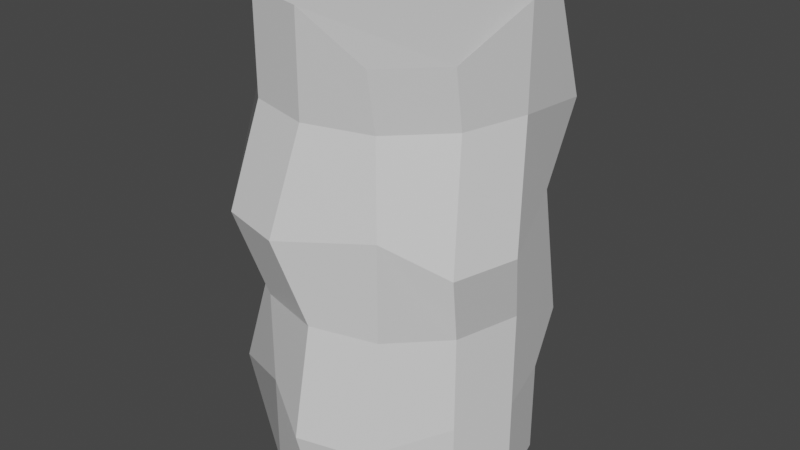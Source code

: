 # Source: lava_pillargood2.0.blend  (saved by Blender 2.83.19; exported with 4.5.12 LTS)
import bpy
from mathutils import Matrix  # noqa: F401  (used for matrix-valued properties, if any)

bpy.ops.wm.read_factory_settings(use_empty=True)
scene = bpy.context.scene
scene.name = 'Scene'

# ---- collections
col_collection = bpy.data.collections.new('Collection'); scene.collection.children.link(col_collection)

# ---- materials (node trees are filled in below, after node groups)
mat_material = bpy.data.materials.new('Material')
mat_material.alpha_threshold = 0.0
mat_material.use_transparent_shadow = False
mat_material.line_color = (0.0, 0.0, 0.0, 1.0)

# ---- material node trees
mat_material.use_nodes = True; mat_material.node_tree.nodes.clear()
_N = mat_material.node_tree.nodes; _L = mat_material.node_tree.links
n0 = _N.new('ShaderNodeOutputMaterial'); n0.name = 'Material Output'; n0.location = (300, 300)
n1 = _N.new('ShaderNodeBsdfPrincipled'); n1.name = 'Principled BSDF'; n1.location = (10, 300)
n1.distribution = 'GGX'
n1.subsurface_method = 'BURLEY'
n1.inputs[2].default_value = 0.4
n1.inputs[3].default_value = 1.45
n1.inputs[27].default_value = (0.0, 0.0, 0.0, 1.0)
n1.inputs[28].default_value = 1.0
_L.new(n1.outputs[0], n0.inputs[0])
n0.is_active_output = True

# ---- world
world_world = bpy.data.worlds.new('World'); scene.world = world_world
world_world.use_nodes = True; world_world.node_tree.nodes.clear()
_N = world_world.node_tree.nodes; _L = world_world.node_tree.links
n0 = _N.new('ShaderNodeOutputWorld'); n0.name = 'World Output'; n0.location = (300, 300)
n1 = _N.new('ShaderNodeBackground'); n1.name = 'Background'; n1.location = (10, 300)
n1.inputs[0].default_value = (0.05088, 0.05088, 0.05088, 1.0)
_L.new(n1.outputs[0], n0.inputs[0])
n0.is_active_output = True
world_world.color = (0.05088, 0.05088, 0.05088)
world_world.use_sun_shadow = False
world_world.sun_shadow_jitter_overblur = 0.0

# ---- meshes
me_cube = bpy.data.meshes.new('Cube')
me_cube.from_pydata([(9.148e-08, 2.639, 3.495), (9.148e-08, 3.087, 1.562), (9.148e-08, 3.087, -0.3713), (9.148e-08, 2.639, 9.294), (1.319, 2.285, -0.3713), (1.319, 2.285, 9.294), (2.285, 1.319, -0.3713), (2.285, 1.319, 9.294), (2.639, 1.048e-07, -0.3713), (2.639, 1.048e-07, 9.294), (2.285, -1.319, -0.3713), (2.341, -1.577, 8.536), (1.319, -2.285, -0.3713), (1.375, -2.543, 8.536), (4.899e-07, -2.639, -0.3713), (4.899e-07, -2.639, 9.294), (-1.319, -2.285, -0.3713), (-1.319, -2.285, 9.294), (-2.285, -1.319, -0.3713), (-2.285, -1.319, 9.294), (-2.639, -1.007e-06, -0.3713), (-2.639, -1.007e-06, 9.294), (-2.285, 1.319, -0.3713), (-2.285, 1.319, 9.294), (-1.319, 2.285, -0.3713), (-1.319, 2.285, 9.294), (9.148e-08, 3.057, 5.428), (9.148e-08, 3.057, 7.361), (1.515, 2.758, 7.128), (1.319, 2.285, 5.428), (1.444, 2.602, 2.826), (1.319, 2.285, 1.562), (2.481, 1.792, 7.128), (2.285, 1.319, 5.428), (2.41, 1.636, 2.826), (2.285, 1.319, 1.562), (2.639, 1.048e-07, 7.361), (2.914, -0.4992, 4.968), (2.639, 1.048e-07, 3.495), (2.639, 1.048e-07, 1.562), (2.285, -1.319, 7.361), (2.561, -1.819, 4.968), (2.285, -1.319, 3.495), (2.285, -1.319, 1.562), (1.319, -2.285, 7.361), (1.319, -2.285, 5.428), (1.319, -2.285, 3.495), (1.203, -2.62, 1.181), (4.899e-07, -2.639, 7.361), (-0.3227, -3.153, 5.3), (4.899e-07, -2.639, 3.495), (-0.1166, -2.974, 1.181), (-1.319, -2.285, 7.361), (-1.642, -2.799, 5.3), (-1.319, -2.285, 3.495), (-1.319, -2.285, 1.562), (-2.285, -1.319, 7.361), (-2.285, -1.319, 5.428), (-2.285, -1.319, 3.495), (-2.681, -1.721, 1.295), (-2.639, -1.007e-06, 7.361), (-2.639, -1.007e-06, 5.428), (-2.639, -1.007e-06, 3.495), (-3.035, -0.4013, 1.295), (-2.285, 1.319, 7.361), (-2.756, 1.646, 5.341), (-2.285, 1.319, 3.495), (-2.654, 1.534, 1.312), (-1.319, 2.285, 7.361), (-1.79, 2.612, 5.341), (-1.319, 2.285, 3.495), (-1.689, 2.5, 1.312)], [], [(51, 50, 54, 55), (62, 61, 65, 66), (27, 3, 5, 28), (50, 49, 53, 54), (63, 62, 66, 67), (28, 5, 7, 32), (53, 52, 56, 57), (20, 63, 67, 22), (32, 7, 9, 36), (54, 53, 57, 58), (65, 64, 68, 69), (36, 9, 11, 40), (55, 54, 58, 59), (66, 65, 69, 70), (40, 11, 13, 44), (16, 55, 59, 18), (67, 66, 70, 71), (44, 13, 15, 48), (57, 56, 60, 61), (22, 67, 71, 24), (48, 15, 17, 52), (58, 57, 61, 62), (69, 68, 27, 26), (52, 17, 19, 56), (59, 58, 62, 63), (70, 69, 26, 0), (56, 19, 21, 60), (18, 59, 63, 20), (71, 70, 0, 1), (60, 21, 23, 64), (5, 3, 25, 23, 21, 19, 17, 15, 13, 11, 9, 7), (24, 71, 1, 2), (64, 23, 25, 68), (14, 51, 55, 16), (61, 60, 64, 65), (68, 25, 3, 27), (2, 4, 6, 8, 10, 12, 14, 16, 18, 20, 22, 24), (49, 48, 52, 53), (12, 47, 51, 14), (47, 46, 50, 51), (46, 45, 49, 50), (45, 44, 48, 49), (10, 43, 47, 12), (43, 42, 46, 47), (42, 41, 45, 46), (41, 40, 44, 45), (8, 39, 43, 10), (39, 38, 42, 43), (38, 37, 41, 42), (37, 36, 40, 41), (6, 35, 39, 8), (35, 34, 38, 39), (34, 33, 37, 38), (33, 32, 36, 37), (4, 31, 35, 6), (31, 30, 34, 35), (30, 29, 33, 34), (29, 28, 32, 33), (2, 1, 31, 4), (1, 0, 30, 31), (0, 26, 29, 30), (26, 27, 28, 29)])
_uv = me_cube.uv_layers.new(name='UVMap')
_uv.uv.foreach_set('vector', [0.4777, 0.9131, 0.3392, 0.9158, 0.3423, 0.8316, 0.4555, 0.8357, 0.348, 0.6673, 0.2359, 0.6671, 0.2417, 0.5808, 0.3487, 0.5857, 0.1349, 0.4195, 0.02595, 0.4175, 0.0262, 0.3376, 0.1475, 0.341, 0.3392, 0.9158, 0.2346, 0.8967, 0.2367, 0.829, 0.3423, 0.8316, 0.4734, 0.6879, 0.348, 0.6673, 0.3487, 0.5857, 0.4731, 0.5861, 0.1475, 0.341, 0.0262, 0.3376, 0.02636, 0.2576, 0.1466, 0.2718, 0.2367, 0.829, 0.1197, 0.8241, 0.1217, 0.7425, 0.2337, 0.7443, 0.5695, 0.6675, 0.4734, 0.6879, 0.4731, 0.5861, 0.5681, 0.5867, 0.1466, 0.2718, 0.02636, 0.2576, 0.02284, 0.1794, 0.1342, 0.1743, 0.3423, 0.8316, 0.2367, 0.829, 0.2337, 0.7443, 0.3461, 0.7492, 0.2417, 0.5808, 0.1286, 0.5821, 0.1315, 0.5031, 0.2426, 0.5138, 0.1342, 0.1743, 0.02284, 0.1794, 0.06209, 0.0847, 0.1316, 0.0946, 0.4555, 0.8357, 0.3423, 0.8316, 0.3461, 0.7492, 0.4728, 0.7578, 0.3487, 0.5857, 0.2417, 0.5808, 0.2426, 0.5138, 0.3491, 0.5032, 0.1316, 0.0946, 0.06209, 0.0847, 0.06227, 0.006329, 0.1309, 0.01469, 0.5703, 0.8344, 0.4555, 0.8357, 0.4728, 0.7578, 0.5695, 0.7499, 0.4731, 0.5861, 0.3487, 0.5857, 0.3491, 0.5032, 0.4746, 0.5144, 0.1106, 0.9888, 0.03988, 0.9845, 0.0001342, 0.9009, 0.1159, 0.907, 0.2337, 0.7443, 0.1217, 0.7425, 0.1247, 0.6622, 0.2359, 0.6671, 0.5681, 0.5867, 0.4731, 0.5861, 0.4746, 0.5144, 0.5695, 0.5081, 0.1159, 0.907, 0.0001342, 0.9009, 0.003658, 0.8201, 0.1197, 0.8241, 0.3461, 0.7492, 0.2337, 0.7443, 0.2359, 0.6671, 0.348, 0.6673, 0.2426, 0.5138, 0.1315, 0.5031, 0.1349, 0.4195, 0.2374, 0.4189, 0.1197, 0.8241, 0.003658, 0.8201, 0.00684, 0.7381, 0.1217, 0.7425, 0.4728, 0.7578, 0.3461, 0.7492, 0.348, 0.6673, 0.4734, 0.6879, 0.3491, 0.5032, 0.2426, 0.5138, 0.2374, 0.4189, 0.3494, 0.4216, 0.1217, 0.7425, 0.00684, 0.7381, 0.01072, 0.6568, 0.1247, 0.6622, 0.5695, 0.7499, 0.4728, 0.7578, 0.4734, 0.6879, 0.5695, 0.6675, 0.4746, 0.5144, 0.3491, 0.5032, 0.3494, 0.4216, 0.4627, 0.4179, 0.1247, 0.6622, 0.01072, 0.6568, 0.01511, 0.5766, 0.1286, 0.5821, 0.5885, 0.2151, 0.5733, 0.1395, 0.5979, 0.06637, 0.6558, 0.01537, 0.7314, 0.0001342, 0.8045, 0.02476, 0.8556, 0.08265, 0.8708, 0.1583, 0.8708, 0.2471, 0.8129, 0.2981, 0.7126, 0.2976, 0.6395, 0.273, 0.5695, 0.5081, 0.4746, 0.5144, 0.4627, 0.4179, 0.5713, 0.4199, 0.1286, 0.5821, 0.01511, 0.5766, 0.02018, 0.4964, 0.1315, 0.5031, 0.5696, 0.9183, 0.4777, 0.9131, 0.4555, 0.8357, 0.5703, 0.8344, 0.2359, 0.6671, 0.1247, 0.6622, 0.1286, 0.5821, 0.2417, 0.5808, 0.1315, 0.5031, 0.02018, 0.4964, 0.02595, 0.4175, 0.1349, 0.4195, 0.8406, 0.3191, 0.8612, 0.4038, 0.8612, 0.481, 0.8226, 0.5478, 0.7558, 0.5864, 0.6787, 0.5864, 0.6119, 0.5478, 0.5733, 0.481, 0.5733, 0.4038, 0.6119, 0.337, 0.6787, 0.2984, 0.7558, 0.2984, 0.2346, 0.8967, 0.1159, 0.907, 0.1197, 0.8241, 0.2367, 0.829, 0.573, 0.9999, 0.4782, 0.9919, 0.4777, 0.9131, 0.5696, 0.9183, 0.4782, 0.9919, 0.3377, 0.9983, 0.3392, 0.9158, 0.4777, 0.9131, 0.3377, 0.9983, 0.2242, 0.9979, 0.2346, 0.8967, 0.3392, 0.9158, 0.2242, 0.9979, 0.1106, 0.9888, 0.1159, 0.907, 0.2346, 0.8967, 0.5716, 0.09805, 0.4611, 0.09699, 0.4842, 0.0001342, 0.573, 0.02001, 0.4611, 0.09699, 0.3495, 0.09602, 0.3508, 0.01676, 0.4842, 0.0001342, 0.3495, 0.09602, 0.2662, 0.08053, 0.2407, 0.01042, 0.3508, 0.01676, 0.2662, 0.08053, 0.1316, 0.0946, 0.1309, 0.01469, 0.2407, 0.01042, 0.5708, 0.1759, 0.4604, 0.1752, 0.4611, 0.09699, 0.5716, 0.09805, 0.4604, 0.1752, 0.3491, 0.1748, 0.3495, 0.09602, 0.4611, 0.09699, 0.3491, 0.1748, 0.2665, 0.1501, 0.2662, 0.08053, 0.3495, 0.09602, 0.2665, 0.1501, 0.1342, 0.1743, 0.1316, 0.0946, 0.2662, 0.08053, 0.5707, 0.2532, 0.4593, 0.2539, 0.4604, 0.1752, 0.5708, 0.1759, 0.4593, 0.2539, 0.3876, 0.2658, 0.3491, 0.1748, 0.4604, 0.1752, 0.3876, 0.2658, 0.2415, 0.2561, 0.2665, 0.1501, 0.3491, 0.1748, 0.2415, 0.2561, 0.1466, 0.2718, 0.1342, 0.1743, 0.2665, 0.1501, 0.5714, 0.3311, 0.4609, 0.3321, 0.4593, 0.2539, 0.5707, 0.2532, 0.4609, 0.3321, 0.3886, 0.3397, 0.3876, 0.2658, 0.4593, 0.2539, 0.3886, 0.3397, 0.242, 0.3347, 0.2415, 0.2561, 0.3876, 0.2658, 0.242, 0.3347, 0.1475, 0.341, 0.1466, 0.2718, 0.2415, 0.2561, 0.5713, 0.4199, 0.4627, 0.4179, 0.4609, 0.3321, 0.5714, 0.3311, 0.4627, 0.4179, 0.3494, 0.4216, 0.3886, 0.3397, 0.4609, 0.3321, 0.3494, 0.4216, 0.2374, 0.4189, 0.242, 0.3347, 0.3886, 0.3397, 0.2374, 0.4189, 0.1349, 0.4195, 0.1475, 0.341, 0.242, 0.3347])
me_cube.materials.append(mat_material)
me_cube.use_remesh_preserve_volume = False
me_cube.use_remesh_preserve_attributes = False
me_cube.use_mirror_vertex_groups = False
me_cube.update()
me_cube.normals_split_custom_set([tuple(v) for v in zip(*[iter([-0.3698, -0.9254, 0.08315, -0.3698, -0.9254, 0.08315, -0.3698, -0.9254, 0.08315, -0.3698, -0.9254, 0.08315, -0.9887, 0.07505, -0.1296, -0.9887, 0.07505, -0.1296, -0.9887, 0.07505, -0.1296, -0.9887, 0.07505, -0.1296, 0.2358, 0.9472, 0.2173, 0.2358, 0.9472, 0.2173, 0.2358, 0.9472, 0.2173, 0.2358, 0.9472, 0.2173, -0.2464, -0.9196, -0.306, -0.2464, -0.9196, -0.306, -0.2464, -0.9196, -0.306, -0.2464, -0.9196, -0.306, -0.9633, 0.2163, 0.159, -0.9633, 0.2163, 0.159, -0.9633, 0.2163, 0.159, -0.9633, 0.2163, 0.159, 0.6908, 0.6908, 0.2134, 0.6908, 0.6908, 0.2134, 0.6908, 0.6908, 0.2134, 0.6908, 0.6908, 0.2134, -0.8242, -0.5494, 0.1373, -0.8242, -0.5494, 0.1373, -0.8242, -0.5494, 0.1373, -0.8242, -0.5494, 0.1373, -0.9544, 0.2163, -0.206, -0.9544, 0.2163, -0.206, -0.9544, 0.2163, -0.206, -0.9544, 0.2163, -0.206, 0.9838, 0.1666, 0.06625, 0.9838, 0.1666, 0.06625, 0.9838, 0.1666, 0.06625, 0.9838, 0.1666, 0.06625, -0.83, -0.5384, -0.1457, -0.83, -0.5384, -0.1457, -0.83, -0.5384, -0.1457, -0.83, -0.5384, -0.1457, -0.6811, 0.6811, 0.2687, -0.6811, 0.6811, 0.2687, -0.6811, 0.6811, 0.2687, -0.6811, 0.6811, 0.2687, 0.977, -0.2104, -0.03504, 0.977, -0.2104, -0.03504, 0.977, -0.2104, -0.03504, 0.977, -0.2104, -0.03504, -0.5551, -0.8211, 0.1329, -0.5551, -0.8211, 0.1329, -0.5551, -0.8211, 0.1329, -0.5551, -0.8211, 0.1329, -0.6763, 0.6763, -0.2921, -0.6763, 0.6763, -0.2921, -0.6763, 0.6763, -0.2921, -0.6763, 0.6763, -0.2921, 0.6948, -0.6948, -0.1856, 0.6948, -0.6948, -0.1856, 0.6948, -0.6948, -0.1856, 0.6948, -0.6948, -0.1856, -0.5308, -0.8339, -0.1514, -0.5308, -0.8339, -0.1514, -0.5308, -0.8339, -0.1514, -0.5308, -0.8339, -0.1514, -0.6948, 0.6948, 0.1859, -0.6948, 0.6948, 0.1859, -0.6948, 0.6948, 0.1859, -0.6948, 0.6948, 0.1859, 0.1406, -0.9865, -0.08446, 0.1406, -0.9865, -0.08446, 0.1406, -0.9865, -0.08446, 0.1406, -0.9865, -0.08446, -0.9659, -0.2588, 0.0, -0.9659, -0.2588, 0.0, -0.9659, -0.2588, 0.0, -0.9659, -0.2588, 0.0, -0.6867, 0.6867, -0.2383, -0.6867, 0.6867, -0.2383, -0.6867, 0.6867, -0.2383, -0.6867, 0.6867, -0.2383, -0.2588, -0.9659, 0.0, -0.2588, -0.9659, 0.0, -0.2588, -0.9659, 0.0, -0.2588, -0.9659, 0.0, -0.9659, -0.2588, 0.0, -0.9659, -0.2588, 0.0, -0.9659, -0.2588, 0.0, -0.9659, -0.2588, 0.0, -0.3648, 0.9234, 0.1197, -0.3648, 0.9234, 0.1197, -0.3648, 0.9234, 0.1197, -0.3648, 0.9234, 0.1197, -0.7071, -0.7071, 0.0, -0.7071, -0.7071, 0.0, -0.7071, -0.7071, 0.0, -0.7071, -0.7071, 0.0, -0.9431, -0.2527, 0.2159, -0.9431, -0.2527, 0.2159, -0.9431, -0.2527, 0.2159, -0.9431, -0.2527, 0.2159, -0.2372, 0.9471, -0.2162, -0.2372, 0.9471, -0.2162, -0.2372, 0.9471, -0.2162, -0.2372, 0.9471, -0.2162, -0.9659, -0.2588, 0.0, -0.9659, -0.2588, 0.0, -0.9659, -0.2588, 0.0, -0.9659, -0.2588, 0.0, -0.9272, -0.2484, -0.2803, -0.9272, -0.2484, -0.2803, -0.9272, -0.2484, -0.2803, -0.9272, -0.2484, -0.2803, -0.3071, 0.9348, 0.1782, -0.3071, 0.9348, 0.1782, -0.3071, 0.9348, 0.1782, -0.3071, 0.9348, 0.1782, -0.9659, 0.2588, 0.0, -0.9659, 0.2588, 0.0, -0.9659, 0.2588, 0.0, -0.9659, 0.2588, 0.0, 0.06337, -0.06337, 0.996, 0.06337, -0.06337, 0.996, 0.06337, -0.06337, 0.996, 0.06337, -0.06337, 0.996, 0.06337, -0.06337, 0.996, 0.06337, -0.06337, 0.996, 0.06337, -0.06337, 0.996, 0.06337, -0.06337, 0.996, 0.06337, -0.06337, 0.996, 0.06337, -0.06337, 0.996, 0.06337, -0.06337, 0.996, 0.06337, -0.06337, 0.996, -0.4107, 0.9067, -0.09579, -0.4107, 0.9067, -0.09579, -0.4107, 0.9067, -0.09579, -0.4107, 0.9067, -0.09579, -0.7071, 0.7071, 0.0, -0.7071, 0.7071, 0.0, -0.7071, 0.7071, 0.0, -0.7071, 0.7071, 0.0, -0.3929, -0.914, -0.101, -0.3929, -0.914, -0.101, -0.3929, -0.914, -0.101, -0.3929, -0.914, -0.101, -0.9888, 0.08253, 0.1245, -0.9888, 0.08253, 0.1245, -0.9888, 0.08253, 0.1245, -0.9888, 0.08253, 0.1245, -0.3904, 0.9153, 0.09904, -0.3904, 0.9153, 0.09904, -0.3904, 0.9153, 0.09904, -0.3904, 0.9153, 0.09904, -4.162e-09, 0.0, -1.0, -4.162e-09, 0.0, -1.0, -4.162e-09, 0.0, -1.0, -4.162e-09, 0.0, -1.0, -4.162e-09, 0.0, -1.0, -4.162e-09, 0.0, -1.0, -4.162e-09, 0.0, -1.0, -4.162e-09, 0.0, -1.0, -4.162e-09, 0.0, -1.0, -4.162e-09, 0.0, -1.0, -4.162e-09, 0.0, -1.0, -4.162e-09, 0.0, -1.0, -0.2491, -0.9298, 0.2711, -0.2491, -0.9298, 0.2711, -0.2491, -0.9298, 0.2711, -0.2491, -0.9298, 0.2711, 0.2543, -0.9491, -0.1857, 0.2543, -0.9491, -0.1857, 0.2543, -0.9491, -0.1857, 0.2543, -0.9491, -0.1857, 0.2568, -0.9583, 0.1258, 0.2568, -0.9583, 0.1258, 0.2568, -0.9583, 0.1258, 0.2568, -0.9583, 0.1258, 0.383, -0.919, -0.09337, 0.383, -0.919, -0.09337, 0.383, -0.919, -0.09337, 0.383, -0.919, -0.09337, 0.3765, -0.9222, 0.08833, 0.3765, -0.9222, 0.08833, 0.3765, -0.9222, 0.08833, 0.3765, -0.9222, 0.08833, 0.7446, -0.6663, -0.03913, 0.7446, -0.6663, -0.03913, 0.7446, -0.6663, -0.03913, 0.7446, -0.6663, -0.03913, 0.7388, -0.6731, 0.03281, 0.7388, -0.6731, 0.03281, 0.7388, -0.6731, 0.03281, 0.7388, -0.6731, 0.03281, 0.5125, -0.8427, -0.165, 0.5125, -0.8427, -0.165, 0.5125, -0.8427, -0.165, 0.5125, -0.8427, -0.165, 0.5587, -0.8191, 0.1301, 0.5587, -0.8191, 0.1301, 0.5587, -0.8191, 0.1301, 0.5587, -0.8191, 0.1301, 0.9659, -0.2588, 0.0, 0.9659, -0.2588, 0.0, 0.9659, -0.2588, 0.0, 0.9659, -0.2588, 0.0, 0.9659, -0.2588, 0.0, 0.9659, -0.2588, 0.0, 0.9659, -0.2588, 0.0, 0.9659, -0.2588, 0.0, 0.9329, -0.25, -0.2594, 0.9329, -0.25, -0.2594, 0.9329, -0.25, -0.2594, 0.9329, -0.25, -0.2594, 0.953, -0.2554, 0.163, 0.953, -0.2554, 0.163, 0.953, -0.2554, 0.163, 0.953, -0.2554, 0.163, 0.9659, 0.2588, 0.0, 0.9659, 0.2588, 0.0, 0.9659, 0.2588, 0.0, 0.9659, 0.2588, 0.0, 0.9819, 0.1806, -0.05631, 0.9819, 0.1806, -0.05631, 0.9819, 0.1806, -0.05631, 0.9819, 0.1806, -0.05631, 0.9703, 0.2416, 0.01253, 0.9703, 0.2416, 0.01253, 0.9703, 0.2416, 0.01253, 0.9703, 0.2416, 0.01253, 0.9762, 0.2147, -0.03197, 0.9762, 0.2147, -0.03197, 0.9762, 0.2147, -0.03197, 0.9762, 0.2147, -0.03197, 0.7071, 0.7071, 0.0, 0.7071, 0.7071, 0.0, 0.7071, 0.7071, 0.0, 0.7071, 0.7071, 0.0, 0.6865, 0.6865, -0.2399, 0.6865, 0.6865, -0.2399, 0.6865, 0.6865, -0.2399, 0.6865, 0.6865, -0.2399, 0.7021, 0.7021, 0.1193, 0.7021, 0.7021, 0.1193, 0.7021, 0.7021, 0.1193, 0.7021, 0.7021, 0.1193, 0.6812, 0.6812, -0.268, 0.6812, 0.6812, -0.268, 0.6812, 0.6812, -0.268, 0.6812, 0.6812, -0.268, 0.5194, 0.8545, 0.0, 0.5194, 0.8545, 0.0, 0.5194, 0.8545, 0.0, 0.5194, 0.8545, 0.0, 0.2964, 0.9547, 0.02768, 0.2964, 0.9547, 0.02768, 0.2964, 0.9547, 0.02768, 0.2964, 0.9547, 0.02768, 0.2776, 0.9606, -0.01383, 0.2776, 0.9606, -0.01383, 0.2776, 0.9606, -0.01383, 0.2776, 0.9606, -0.01383, 0.3398, 0.9301, -0.1394, 0.3398, 0.9301, -0.1394, 0.3398, 0.9301, -0.1394, 0.3398, 0.9301, -0.1394])] * 3)])

# ---- objects
ob_cube = bpy.data.objects.new('Cube', me_cube)

# ---- transforms, parenting, visibility, modifiers, constraints
ob_cube.location = (0.0, 0.0, 0.0)
ob_cube.lock_rotations_4d = False
ob_cube.empty_display_type = 'ARROWS'
ob_cube.lineart.crease_threshold = 0.0

# ---- collection membership
col_collection.objects.link(ob_cube)

# ---- scene / render settings (as saved in the file)
scene.frame_start = 1; scene.frame_end = 250; scene.frame_set(1)
scene.render.engine = 'BLENDER_EEVEE_NEXT'
scene.cycles.use_denoising = False
scene.cycles.samples = 128
scene.cycles.sampling_pattern = 'TABULATED_SOBOL'
scene.cycles.use_adaptive_sampling = False
scene.cycles.use_light_tree = False
scene.view_settings.view_transform = 'Filmic'
bpy.context.view_layer.update()

# ---- added for rendering (the .blend has no active camera and no usable light): camera, sun
cam_auto = bpy.data.cameras.new('AutoCamera')
cam_auto.lens = 50.0
cam_auto.sensor_width = 36.0
cam_auto.clip_end = 1000.0
ob_auto_camera = bpy.data.objects.new('AutoCamera', cam_auto)
scene.collection.objects.link(ob_auto_camera)
ob_auto_camera.location = (11.9229, -14.4127, 14.0477)
ob_auto_camera.rotation_euler = (1.09748, -7.21219e-08, 0.694738)
scene.camera = ob_auto_camera
light_auto_sun = bpy.data.lights.new('AutoSun', 'SUN')
light_auto_sun.energy = 3.0
light_auto_sun.angle = 0.0523599
ob_auto_sun = bpy.data.objects.new('AutoSun', light_auto_sun)
scene.collection.objects.link(ob_auto_sun)
ob_auto_sun.rotation_euler = (0.872665, 0.174533, 0.523599)
bpy.context.view_layer.update()
